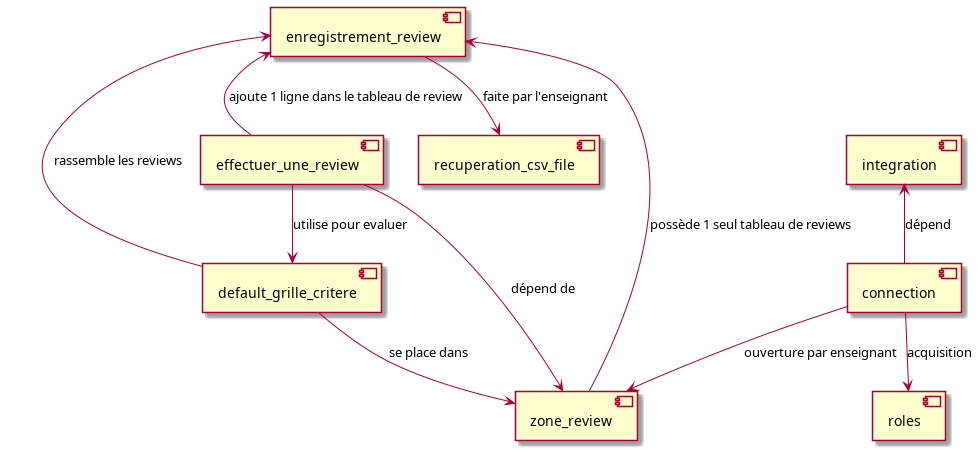

The diagram above was rendered by PlantUML. Its source (embedded in the PNG):
@startuml

component connection
component default_grille_critere
component effectuer_une_review
component integration
component recuperation_csv_file
component roles
component zone_review
component enregistrement_review

integration <-- connection : dépend
connection --> roles : acquisition
connection --> zone_review : ouverture par enseignant
default_grille_critere --> zone_review : se place dans
effectuer_une_review --> zone_review : dépend de
effectuer_une_review --> default_grille_critere : utilise pour evaluer
enregistrement_review <-- zone_review : possède 1 seul tableau de reviews
enregistrement_review <-- effectuer_une_review : ajoute 1 ligne dans le tableau de review
enregistrement_review <-- default_grille_critere : rassemble les reviews
enregistrement_review --> recuperation_csv_file : faite par l'enseignant

@enduml